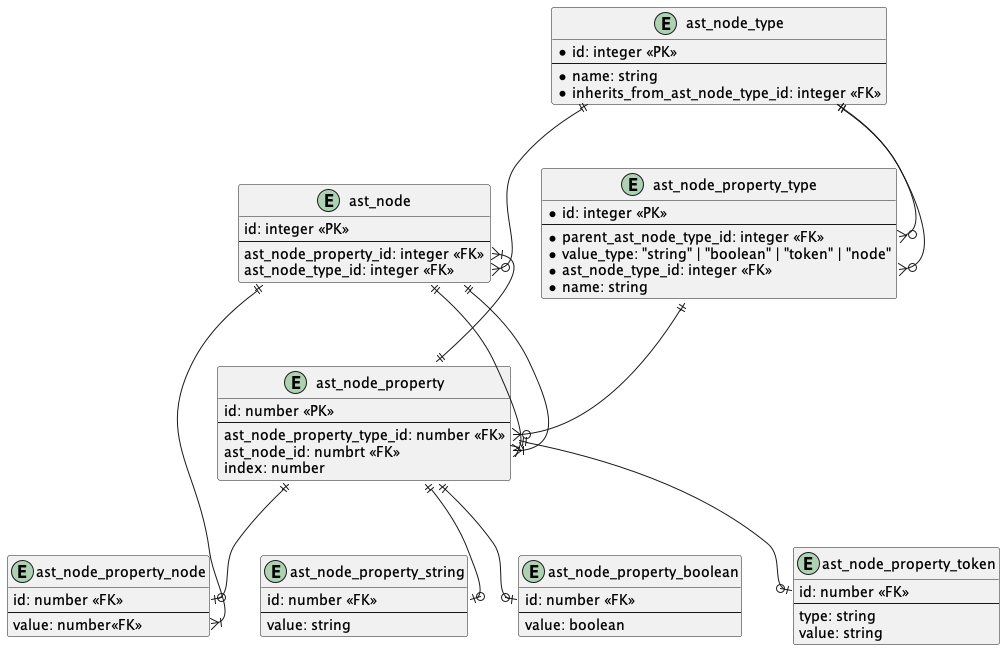

The diagram above was rendered by PlantUML. Its source (embedded in the PNG):
@startuml
entity ast_node_type {
        *id: integer <<PK>>
        --
        *name: string
        *inherits_from_ast_node_type_id: integer <<FK>>
}

entity ast_node_property_type {
        *id: integer <<PK>>
        --
        *parent_ast_node_type_id: integer <<FK>>
        *value_type: "string" | "boolean" | "token" | "node"
        *ast_node_type_id: integer <<FK>>
        *name: string
}

entity ast_node {
        id: integer <<PK>>
        --
        ast_node_property_id: integer <<FK>>
        ast_node_type_id: integer <<FK>>
}

entity ast_node_property {
        id: number <<PK>>
        --
        ast_node_property_type_id: number <<FK>>
        ast_node_id: numbrt <<FK>>
        index: number
}

  entity ast_node_property_node {
        id: number <<FK>>
        --
      value: number<<FK>>
}

entity ast_node_property_string {
        id: number <<FK>>
        --
        value: string
}

  entity ast_node_property_boolean {
        id: number <<FK>>
        --
        value: boolean
}

  entity ast_node_property_token {
     id: number <<FK>>
     --
     type: string
     value: string
  }

ast_node_type ||--o{ ast_node_property_type::parent_ast_node_type_id
ast_node_type ||--o{ ast_node_property_type::ast_node_type_id

ast_node_type ||--o{ ast_node::ast_node_type_id
ast_node_property_type ||--o{ ast_node_property::ast_node_property_type_id
ast_node ||--|{  ast_node_property::ast_node_id 
  ast_node  ||--|{   ast_node_property::ast_node_id
  ast_node::ast_node_property_id }|--||   ast_node_property
   ast_node_property ||--o| ast_node_property_string::id
  ast_node_property ||--o| ast_node_property_boolean::id
  ast_node_property ||--o| ast_node_property_node::id
  ast_node_property ||--o| ast_node_property_token::id
    ast_node  ||--|{   ast_node_property_node::value


@enduml